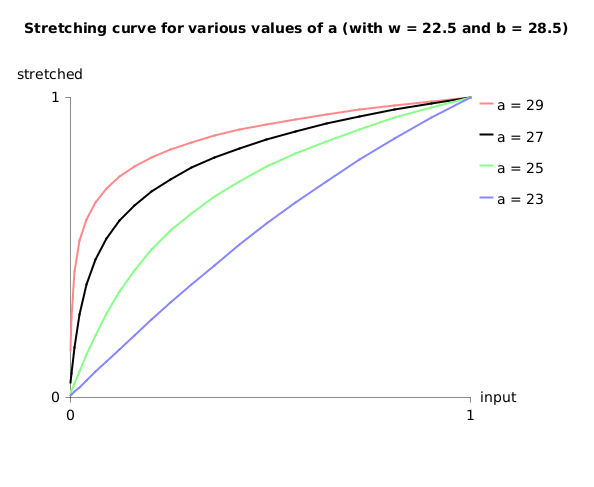

The diagram above was rendered by PlantUML. Its source (embedded in the PNG):
@startchart
title "Stretching curve for various values of a (with w = 22.5 and b = 28.5)"
h-axis "input" 0 --> 1 spacing 1 label-right
v-axis "stretched" 0 --> 1 spacing 1 label-top
line "a = 29" [(0.0, 0.1566693273236386), (0.0025000000000000005, 0.26751941663491213), (0.010000000000000002, 0.42054499330650014), (0.022500000000000006, 0.5213702076810071), (0.04000000000000001, 0.5937424146421468), (0.0625, 0.6500126348281552), (0.09000000000000002, 0.696022297131805), (0.12250000000000003, 0.7349338993349093), (0.16000000000000003, 0.7686449691032505), (0.2025, 0.7983821606048738), (0.25, 0.8249839288823392), (0.30250000000000005, 0.8490486561475633), (0.3600000000000001, 0.871018313242587), (0.42250000000000004, 0.8912286060955338), (0.4900000000000001, 0.9099405182020133), (0.5625, 0.9273609580163409), (0.6400000000000001, 0.9436567350792956), (0.7225000000000001, 0.9589642944866931), (0.81, 0.9733966661283485), (0.9025000000000001, 0.9870485332838725), (1.0, 1.0)] #F88
line "a = 27" [(0.0, 0.0488784634166931), (0.0025000000000000005, 0.07976275599379179), (0.010000000000000002, 0.1658922792796087), (0.022500000000000006, 0.27484067675024926), (0.04000000000000001, 0.37445609923347567), (0.0625, 0.45798501027078065), (0.09000000000000002, 0.528093480047535), (0.12250000000000003, 0.5880162185258003), (0.16000000000000003, 0.6401835286676365), (0.2025, 0.6863155911936527), (0.25, 0.7276400963687304), (0.30250000000000005, 0.7650535088865191), (0.3600000000000001, 0.7992267100085552), (0.42250000000000004, 0.8306733581107195), (0.4900000000000001, 0.8597948144236073), (0.5625, 0.8869103521523775), (0.6400000000000001, 0.9122779626934736), (0.7225000000000001, 0.9361090171057448), (0.81, 0.9585788175463841), (0.9025000000000001, 0.979834337652556), (1.0, 1.0)] #000
line "a = 25" [(0.0, 0.01310069295425506), (0.0025000000000000005, 0.021328871364393293), (0.010000000000000002, 0.045962219571342174), (0.022500000000000006, 0.08655093992199117), (0.04000000000000001, 0.14148527048102963), (0.0625, 0.20735322327317474), (0.09000000000000002, 0.2793484775656738), (0.12250000000000003, 0.3527557343730836), (0.16000000000000003, 0.4242178117457414), (0.2025, 0.49195163043381296), (0.25, 0.5553056269589933), (0.30250000000000005, 0.6142556383963345), (0.3600000000000001, 0.6690653320347311), (0.42250000000000004, 0.7201019431888923), (0.4900000000000001, 0.7677479198304585), (0.5625, 0.8123629772920163), (0.6400000000000001, 0.8542705654407106), (0.7225000000000001, 0.8937554628731269), (0.81, 0.9310660589387107), (0.9025000000000001, 0.9664183083145972), (1.0, 1.0)] #8F8
line "a = 23" [(0.0, 0.005058718071958012), (0.0025000000000000005, 0.00823546215909056), (0.010000000000000002, 0.017765195752798196), (0.022500000000000006, 0.03364343358957012), (0.04000000000000001, 0.0558527714179558), (0.0625, 0.0843482212135041), (0.09000000000000002, 0.11903750218882747), (0.12250000000000003, 0.1597578970576535), (0.16000000000000003, 0.206252637828269), (0.2025, 0.2581512749687633), (0.25, 0.3149594402619159), (0.30250000000000005, 0.3760629533854005), (0.3600000000000001, 0.4407487497313035), (0.42250000000000004, 0.5082409667414367), (0.4900000000000001, 0.5777462176315283), (0.5625, 0.6484995627531843), (0.6400000000000001, 0.7198031103326812), (0.7225000000000001, 0.7910521122756975), (0.81, 0.8617472725981691), (0.9025000000000001, 0.9314951295268422), (1.0, 1.0)] #88F
legend right
@endchart